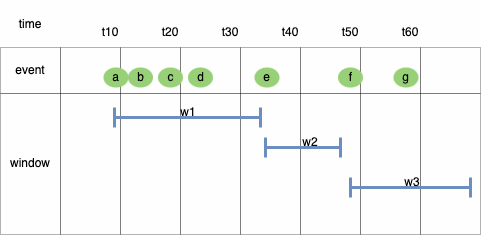

The diagram above was exported from draw.io. Its source (the exported page's mxGraphModel, read from the mxfile embedded in the PNG):
<mxGraphModel dx="194" dy="369" grid="1" gridSize="10" guides="1" tooltips="1" connect="1" arrows="1" fold="1" page="1" pageScale="1" pageWidth="1169" pageHeight="827" math="0" shadow="0">
  <root>
    <mxCell id="0" />
    <mxCell id="1" parent="0" />
    <mxCell id="pjavsnHLvcbqXYeomyV3-1" value="" style="childLayout=tableLayout;recursiveResize=0;shadow=0;fillColor=#f5f5f5;strokeColor=none;opacity=10;fontColor=#333333;" parent="1" vertex="1">
      <mxGeometry x="200" y="353" width="480" height="234" as="geometry" />
    </mxCell>
    <mxCell id="pjavsnHLvcbqXYeomyV3-2" value="" style="shape=tableRow;horizontal=0;startSize=0;swimlaneHead=0;swimlaneBody=0;top=0;left=0;bottom=0;right=0;dropTarget=0;collapsible=0;recursiveResize=0;expand=0;fontStyle=0;fillColor=none;strokeColor=inherit;opacity=0;" parent="pjavsnHLvcbqXYeomyV3-1" vertex="1">
      <mxGeometry width="480" height="47" as="geometry" />
    </mxCell>
    <mxCell id="pjavsnHLvcbqXYeomyV3-3" value="time" style="connectable=0;recursiveResize=0;strokeColor=inherit;fillColor=none;align=center;whiteSpace=wrap;html=1;opacity=30;" parent="pjavsnHLvcbqXYeomyV3-2" vertex="1">
      <mxGeometry width="60" height="47" as="geometry">
        <mxRectangle width="60" height="47" as="alternateBounds" />
      </mxGeometry>
    </mxCell>
    <mxCell id="pjavsnHLvcbqXYeomyV3-4" value="" style="connectable=0;recursiveResize=0;strokeColor=inherit;fillColor=none;align=center;whiteSpace=wrap;html=1;opacity=30;" parent="pjavsnHLvcbqXYeomyV3-2" vertex="1">
      <mxGeometry x="60" width="60" height="47" as="geometry">
        <mxRectangle width="60" height="47" as="alternateBounds" />
      </mxGeometry>
    </mxCell>
    <mxCell id="pjavsnHLvcbqXYeomyV3-5" value="" style="connectable=0;recursiveResize=0;strokeColor=inherit;fillColor=none;align=center;whiteSpace=wrap;html=1;opacity=30;" parent="pjavsnHLvcbqXYeomyV3-2" vertex="1">
      <mxGeometry x="120" width="60" height="47" as="geometry">
        <mxRectangle width="60" height="47" as="alternateBounds" />
      </mxGeometry>
    </mxCell>
    <mxCell id="pjavsnHLvcbqXYeomyV3-6" style="connectable=0;recursiveResize=0;strokeColor=inherit;fillColor=none;align=center;whiteSpace=wrap;html=1;opacity=30;" parent="pjavsnHLvcbqXYeomyV3-2" vertex="1">
      <mxGeometry x="180" width="60" height="47" as="geometry">
        <mxRectangle width="60" height="47" as="alternateBounds" />
      </mxGeometry>
    </mxCell>
    <mxCell id="pjavsnHLvcbqXYeomyV3-7" style="connectable=0;recursiveResize=0;strokeColor=inherit;fillColor=none;align=center;whiteSpace=wrap;html=1;opacity=30;" parent="pjavsnHLvcbqXYeomyV3-2" vertex="1">
      <mxGeometry x="240" width="60" height="47" as="geometry">
        <mxRectangle width="60" height="47" as="alternateBounds" />
      </mxGeometry>
    </mxCell>
    <mxCell id="pjavsnHLvcbqXYeomyV3-8" style="connectable=0;recursiveResize=0;strokeColor=inherit;fillColor=none;align=center;whiteSpace=wrap;html=1;opacity=30;" parent="pjavsnHLvcbqXYeomyV3-2" vertex="1">
      <mxGeometry x="300" width="60" height="47" as="geometry">
        <mxRectangle width="60" height="47" as="alternateBounds" />
      </mxGeometry>
    </mxCell>
    <mxCell id="Rt-W041NQO0ngFm-9UG5-1" style="connectable=0;recursiveResize=0;strokeColor=inherit;fillColor=none;align=center;whiteSpace=wrap;html=1;opacity=30;" parent="pjavsnHLvcbqXYeomyV3-2" vertex="1">
      <mxGeometry x="360" width="60" height="47" as="geometry">
        <mxRectangle width="60" height="47" as="alternateBounds" />
      </mxGeometry>
    </mxCell>
    <mxCell id="Rt-W041NQO0ngFm-9UG5-6" style="connectable=0;recursiveResize=0;strokeColor=inherit;fillColor=none;align=center;whiteSpace=wrap;html=1;opacity=30;" parent="pjavsnHLvcbqXYeomyV3-2" vertex="1">
      <mxGeometry x="420" width="60" height="47" as="geometry">
        <mxRectangle width="60" height="47" as="alternateBounds" />
      </mxGeometry>
    </mxCell>
    <mxCell id="pjavsnHLvcbqXYeomyV3-12" style="shape=tableRow;horizontal=0;startSize=0;swimlaneHead=0;swimlaneBody=0;top=0;left=0;bottom=0;right=0;dropTarget=0;collapsible=0;recursiveResize=0;expand=0;fontStyle=0;fillColor=none;strokeColor=default;opacity=30;" parent="pjavsnHLvcbqXYeomyV3-1" vertex="1">
      <mxGeometry y="47" width="480" height="46" as="geometry" />
    </mxCell>
    <mxCell id="pjavsnHLvcbqXYeomyV3-13" value="event" style="connectable=0;recursiveResize=0;strokeColor=inherit;fillColor=none;align=center;whiteSpace=wrap;html=1;opacity=30;" parent="pjavsnHLvcbqXYeomyV3-12" vertex="1">
      <mxGeometry width="60" height="46" as="geometry">
        <mxRectangle width="60" height="46" as="alternateBounds" />
      </mxGeometry>
    </mxCell>
    <mxCell id="pjavsnHLvcbqXYeomyV3-14" value="" style="connectable=0;recursiveResize=0;strokeColor=default;fillColor=none;align=center;whiteSpace=wrap;html=1;opacity=30;" parent="pjavsnHLvcbqXYeomyV3-12" vertex="1">
      <mxGeometry x="60" width="60" height="46" as="geometry">
        <mxRectangle width="60" height="46" as="alternateBounds" />
      </mxGeometry>
    </mxCell>
    <mxCell id="pjavsnHLvcbqXYeomyV3-15" value="" style="connectable=0;recursiveResize=0;strokeColor=default;fillColor=none;align=center;whiteSpace=wrap;html=1;opacity=30;" parent="pjavsnHLvcbqXYeomyV3-12" vertex="1">
      <mxGeometry x="120" width="60" height="46" as="geometry">
        <mxRectangle width="60" height="46" as="alternateBounds" />
      </mxGeometry>
    </mxCell>
    <mxCell id="pjavsnHLvcbqXYeomyV3-16" style="connectable=0;recursiveResize=0;strokeColor=default;fillColor=none;align=center;whiteSpace=wrap;html=1;opacity=30;" parent="pjavsnHLvcbqXYeomyV3-12" vertex="1">
      <mxGeometry x="180" width="60" height="46" as="geometry">
        <mxRectangle width="60" height="46" as="alternateBounds" />
      </mxGeometry>
    </mxCell>
    <mxCell id="pjavsnHLvcbqXYeomyV3-17" style="connectable=0;recursiveResize=0;strokeColor=default;fillColor=none;align=center;whiteSpace=wrap;html=1;opacity=30;" parent="pjavsnHLvcbqXYeomyV3-12" vertex="1">
      <mxGeometry x="240" width="60" height="46" as="geometry">
        <mxRectangle width="60" height="46" as="alternateBounds" />
      </mxGeometry>
    </mxCell>
    <mxCell id="pjavsnHLvcbqXYeomyV3-18" style="connectable=0;recursiveResize=0;strokeColor=default;fillColor=none;align=center;whiteSpace=wrap;html=1;opacity=30;" parent="pjavsnHLvcbqXYeomyV3-12" vertex="1">
      <mxGeometry x="300" width="60" height="46" as="geometry">
        <mxRectangle width="60" height="46" as="alternateBounds" />
      </mxGeometry>
    </mxCell>
    <mxCell id="Rt-W041NQO0ngFm-9UG5-2" style="connectable=0;recursiveResize=0;strokeColor=default;fillColor=none;align=center;whiteSpace=wrap;html=1;opacity=30;" parent="pjavsnHLvcbqXYeomyV3-12" vertex="1">
      <mxGeometry x="360" width="60" height="46" as="geometry">
        <mxRectangle width="60" height="46" as="alternateBounds" />
      </mxGeometry>
    </mxCell>
    <mxCell id="Rt-W041NQO0ngFm-9UG5-7" style="connectable=0;recursiveResize=0;strokeColor=default;fillColor=none;align=center;whiteSpace=wrap;html=1;opacity=30;" parent="pjavsnHLvcbqXYeomyV3-12" vertex="1">
      <mxGeometry x="420" width="60" height="46" as="geometry">
        <mxRectangle width="60" height="46" as="alternateBounds" />
      </mxGeometry>
    </mxCell>
    <mxCell id="pjavsnHLvcbqXYeomyV3-22" style="shape=tableRow;horizontal=0;startSize=0;swimlaneHead=0;swimlaneBody=0;top=0;left=0;bottom=0;right=0;dropTarget=0;collapsible=0;recursiveResize=0;expand=0;fontStyle=0;fillColor=none;strokeColor=default;opacity=30;" parent="pjavsnHLvcbqXYeomyV3-1" vertex="1">
      <mxGeometry y="93" width="480" height="47" as="geometry" />
    </mxCell>
    <mxCell id="pjavsnHLvcbqXYeomyV3-23" value="window" style="connectable=0;recursiveResize=0;strokeColor=inherit;fillColor=none;align=center;whiteSpace=wrap;html=1;opacity=30;rowspan=3;colspan=1;" parent="pjavsnHLvcbqXYeomyV3-22" vertex="1">
      <mxGeometry width="60" height="141" as="geometry">
        <mxRectangle width="60" height="47" as="alternateBounds" />
      </mxGeometry>
    </mxCell>
    <mxCell id="pjavsnHLvcbqXYeomyV3-24" value="" style="connectable=0;recursiveResize=0;strokeColor=default;fillColor=none;align=center;whiteSpace=wrap;html=1;opacity=30;rowspan=3;colspan=1;" parent="pjavsnHLvcbqXYeomyV3-22" vertex="1">
      <mxGeometry x="60" width="60" height="141" as="geometry">
        <mxRectangle width="60" height="47" as="alternateBounds" />
      </mxGeometry>
    </mxCell>
    <mxCell id="pjavsnHLvcbqXYeomyV3-25" value="" style="connectable=0;recursiveResize=0;strokeColor=default;fillColor=none;align=center;whiteSpace=wrap;html=1;opacity=30;rowspan=3;colspan=1;" parent="pjavsnHLvcbqXYeomyV3-22" vertex="1">
      <mxGeometry x="120" width="60" height="141" as="geometry">
        <mxRectangle width="60" height="47" as="alternateBounds" />
      </mxGeometry>
    </mxCell>
    <mxCell id="pjavsnHLvcbqXYeomyV3-26" style="connectable=0;recursiveResize=0;strokeColor=default;fillColor=none;align=center;whiteSpace=wrap;html=1;opacity=30;rowspan=3;colspan=1;" parent="pjavsnHLvcbqXYeomyV3-22" vertex="1">
      <mxGeometry x="180" width="60" height="141" as="geometry">
        <mxRectangle width="60" height="47" as="alternateBounds" />
      </mxGeometry>
    </mxCell>
    <mxCell id="pjavsnHLvcbqXYeomyV3-27" style="connectable=0;recursiveResize=0;strokeColor=default;fillColor=none;align=center;whiteSpace=wrap;html=1;opacity=30;rowspan=3;colspan=1;" parent="pjavsnHLvcbqXYeomyV3-22" vertex="1">
      <mxGeometry x="240" width="60" height="141" as="geometry">
        <mxRectangle width="60" height="47" as="alternateBounds" />
      </mxGeometry>
    </mxCell>
    <mxCell id="pjavsnHLvcbqXYeomyV3-28" style="connectable=0;recursiveResize=0;strokeColor=default;fillColor=none;align=center;whiteSpace=wrap;html=1;opacity=30;rowspan=3;colspan=1;" parent="pjavsnHLvcbqXYeomyV3-22" vertex="1">
      <mxGeometry x="300" width="60" height="141" as="geometry">
        <mxRectangle width="60" height="47" as="alternateBounds" />
      </mxGeometry>
    </mxCell>
    <mxCell id="Rt-W041NQO0ngFm-9UG5-3" style="connectable=0;recursiveResize=0;strokeColor=default;fillColor=none;align=center;whiteSpace=wrap;html=1;opacity=30;rowspan=3;colspan=1;" parent="pjavsnHLvcbqXYeomyV3-22" vertex="1">
      <mxGeometry x="360" width="60" height="141" as="geometry">
        <mxRectangle width="60" height="47" as="alternateBounds" />
      </mxGeometry>
    </mxCell>
    <mxCell id="Rt-W041NQO0ngFm-9UG5-8" style="connectable=0;recursiveResize=0;strokeColor=default;fillColor=none;align=center;whiteSpace=wrap;html=1;opacity=30;rowspan=3;colspan=1;" parent="pjavsnHLvcbqXYeomyV3-22" vertex="1">
      <mxGeometry x="420" width="60" height="141" as="geometry">
        <mxRectangle width="60" height="47" as="alternateBounds" />
      </mxGeometry>
    </mxCell>
    <mxCell id="pjavsnHLvcbqXYeomyV3-32" style="shape=tableRow;horizontal=0;startSize=0;swimlaneHead=0;swimlaneBody=0;top=0;left=0;bottom=0;right=0;dropTarget=0;collapsible=0;recursiveResize=0;expand=0;fontStyle=0;fillColor=none;strokeColor=default;opacity=30;" parent="pjavsnHLvcbqXYeomyV3-1" vertex="1">
      <mxGeometry y="140" width="480" height="47" as="geometry" />
    </mxCell>
    <mxCell id="pjavsnHLvcbqXYeomyV3-42" style="shape=tableRow;horizontal=0;startSize=0;swimlaneHead=0;swimlaneBody=0;top=0;left=0;bottom=0;right=0;dropTarget=0;collapsible=0;recursiveResize=0;expand=0;fontStyle=0;fillColor=none;strokeColor=default;opacity=30;" parent="pjavsnHLvcbqXYeomyV3-1" vertex="1">
      <mxGeometry y="187" width="480" height="47" as="geometry" />
    </mxCell>
    <mxCell id="pjavsnHLvcbqXYeomyV3-52" value="t10" style="text;html=1;align=center;verticalAlign=middle;whiteSpace=wrap;rounded=0;opacity=30;strokeColor=none;" parent="1" vertex="1">
      <mxGeometry x="280" y="370" width="60" height="30" as="geometry" />
    </mxCell>
    <mxCell id="pjavsnHLvcbqXYeomyV3-53" value="t20" style="text;html=1;align=center;verticalAlign=middle;whiteSpace=wrap;rounded=0;opacity=30;strokeColor=none;" parent="1" vertex="1">
      <mxGeometry x="340" y="370" width="60" height="30" as="geometry" />
    </mxCell>
    <mxCell id="pjavsnHLvcbqXYeomyV3-54" value="t30" style="text;html=1;align=center;verticalAlign=middle;whiteSpace=wrap;rounded=0;opacity=30;strokeColor=none;" parent="1" vertex="1">
      <mxGeometry x="400" y="370" width="60" height="30" as="geometry" />
    </mxCell>
    <mxCell id="pjavsnHLvcbqXYeomyV3-55" value="t40" style="text;html=1;align=center;verticalAlign=middle;whiteSpace=wrap;rounded=0;opacity=30;strokeColor=none;" parent="1" vertex="1">
      <mxGeometry x="460" y="370" width="60" height="30" as="geometry" />
    </mxCell>
    <mxCell id="pjavsnHLvcbqXYeomyV3-58" value="a" style="ellipse;whiteSpace=wrap;html=1;fillColor=#97D077;strokeColor=none;" parent="1" vertex="1">
      <mxGeometry x="303" y="420" width="25" height="20" as="geometry" />
    </mxCell>
    <mxCell id="pjavsnHLvcbqXYeomyV3-61" value="" style="shape=crossbar;whiteSpace=wrap;html=1;rounded=1;strokeWidth=3;fillColor=#dae8fc;strokeColor=#6c8ebf;" parent="1" vertex="1">
      <mxGeometry x="314" y="460" width="146" height="20" as="geometry" />
    </mxCell>
    <mxCell id="pjavsnHLvcbqXYeomyV3-62" value="w1" style="text;html=1;align=center;verticalAlign=middle;whiteSpace=wrap;rounded=0;" parent="1" vertex="1">
      <mxGeometry x="357.5" y="450" width="60" height="30" as="geometry" />
    </mxCell>
    <mxCell id="pjavsnHLvcbqXYeomyV3-63" value="" style="shape=crossbar;whiteSpace=wrap;html=1;rounded=1;strokeWidth=3;fillColor=#dae8fc;strokeColor=#6c8ebf;" parent="1" vertex="1">
      <mxGeometry x="465" y="490" width="75" height="20" as="geometry" />
    </mxCell>
    <mxCell id="pjavsnHLvcbqXYeomyV3-78" value="" style="shape=crossbar;whiteSpace=wrap;html=1;rounded=1;strokeWidth=3;fillColor=#dae8fc;strokeColor=#6c8ebf;" parent="1" vertex="1">
      <mxGeometry x="550" y="530" width="120" height="20" as="geometry" />
    </mxCell>
    <mxCell id="Rt-W041NQO0ngFm-9UG5-11" value="t50" style="text;html=1;align=center;verticalAlign=middle;whiteSpace=wrap;rounded=0;opacity=30;strokeColor=none;" parent="1" vertex="1">
      <mxGeometry x="520" y="370" width="60" height="30" as="geometry" />
    </mxCell>
    <mxCell id="Rt-W041NQO0ngFm-9UG5-12" value="t60" style="text;html=1;align=center;verticalAlign=middle;whiteSpace=wrap;rounded=0;opacity=30;strokeColor=none;" parent="1" vertex="1">
      <mxGeometry x="580" y="370" width="60" height="30" as="geometry" />
    </mxCell>
    <mxCell id="Rt-W041NQO0ngFm-9UG5-13" value="b" style="ellipse;whiteSpace=wrap;html=1;fillColor=#97D077;strokeColor=none;" parent="1" vertex="1">
      <mxGeometry x="327.5" y="420" width="25" height="20" as="geometry" />
    </mxCell>
    <mxCell id="Rt-W041NQO0ngFm-9UG5-14" value="c" style="ellipse;whiteSpace=wrap;html=1;fillColor=#97D077;strokeColor=none;" parent="1" vertex="1">
      <mxGeometry x="357.5" y="420" width="25" height="20" as="geometry" />
    </mxCell>
    <mxCell id="Rt-W041NQO0ngFm-9UG5-15" value="d" style="ellipse;whiteSpace=wrap;html=1;fillColor=#97D077;strokeColor=none;" parent="1" vertex="1">
      <mxGeometry x="387.5" y="420" width="25" height="20" as="geometry" />
    </mxCell>
    <mxCell id="Rt-W041NQO0ngFm-9UG5-16" value="e" style="ellipse;whiteSpace=wrap;html=1;fillColor=#97D077;strokeColor=none;" parent="1" vertex="1">
      <mxGeometry x="454" y="420" width="25" height="20" as="geometry" />
    </mxCell>
    <mxCell id="Rt-W041NQO0ngFm-9UG5-17" value="f" style="ellipse;whiteSpace=wrap;html=1;fillColor=#97D077;strokeColor=none;" parent="1" vertex="1">
      <mxGeometry x="537.5" y="420" width="25" height="20" as="geometry" />
    </mxCell>
    <mxCell id="Rt-W041NQO0ngFm-9UG5-18" value="g" style="ellipse;whiteSpace=wrap;html=1;fillColor=#97D077;strokeColor=none;" parent="1" vertex="1">
      <mxGeometry x="593" y="420" width="25" height="20" as="geometry" />
    </mxCell>
    <mxCell id="Rt-W041NQO0ngFm-9UG5-19" value="w2" style="text;html=1;align=center;verticalAlign=middle;whiteSpace=wrap;rounded=0;" parent="1" vertex="1">
      <mxGeometry x="480" y="480" width="60" height="30" as="geometry" />
    </mxCell>
    <mxCell id="Rt-W041NQO0ngFm-9UG5-20" value="w3" style="text;html=1;align=center;verticalAlign=middle;whiteSpace=wrap;rounded=0;" parent="1" vertex="1">
      <mxGeometry x="582" y="520" width="60" height="30" as="geometry" />
    </mxCell>
  </root>
</mxGraphModel>